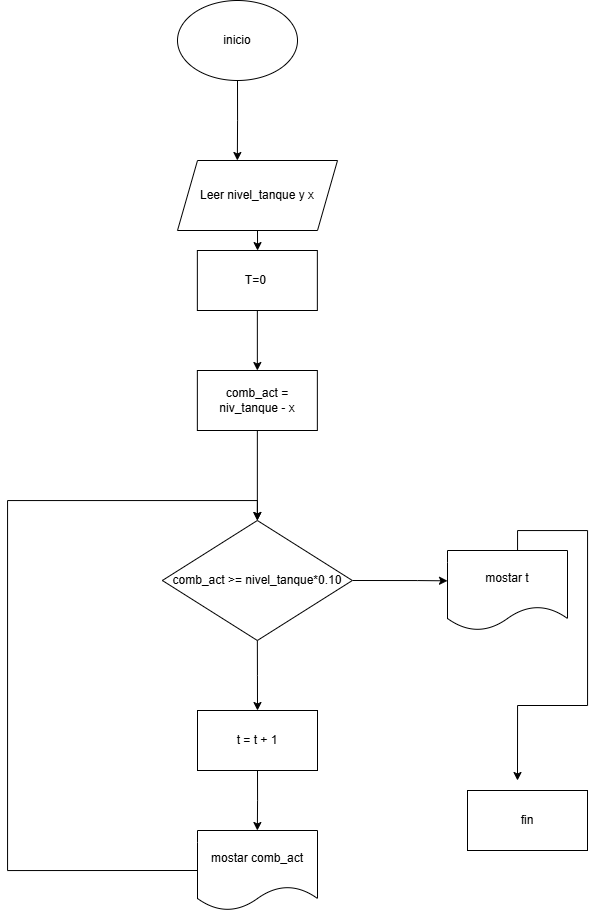

The diagram above was exported from draw.io. Its source (the exported page's mxGraphModel, read from the mxfile embedded in the PNG):
<mxGraphModel dx="925" dy="491" grid="1" gridSize="10" guides="1" tooltips="1" connect="1" arrows="1" fold="1" page="1" pageScale="1" pageWidth="1200" pageHeight="1920" math="0" shadow="0">
  <root>
    <mxCell id="0" />
    <mxCell id="1" parent="0" />
    <mxCell id="z0pVor1E3dGEWoLQB-gb-3" edge="1" parent="1" source="z0pVor1E3dGEWoLQB-gb-1" style="edgeStyle=orthogonalEdgeStyle;rounded=0;orthogonalLoop=1;jettySize=auto;html=1;exitX=0.5;exitY=1;exitDx=0;exitDy=0;">
      <mxGeometry relative="1" as="geometry">
        <mxPoint x="549.8518518518517" y="220" as="targetPoint" />
      </mxGeometry>
    </mxCell>
    <mxCell id="z0pVor1E3dGEWoLQB-gb-1" parent="1" style="ellipse;whiteSpace=wrap;html=1;" value="&lt;font dir=&quot;auto&quot; style=&quot;vertical-align: inherit;&quot;&gt;&lt;font dir=&quot;auto&quot; style=&quot;vertical-align: inherit;&quot;&gt;inicio&lt;/font&gt;&lt;/font&gt;" vertex="1">
      <mxGeometry height="80" width="120" x="490" y="60" as="geometry" />
    </mxCell>
    <mxCell id="z0pVor1E3dGEWoLQB-gb-5" edge="1" parent="1" source="z0pVor1E3dGEWoLQB-gb-4" style="edgeStyle=orthogonalEdgeStyle;rounded=0;orthogonalLoop=1;jettySize=auto;html=1;exitX=0.5;exitY=1;exitDx=0;exitDy=0;" target="z0pVor1E3dGEWoLQB-gb-6">
      <mxGeometry relative="1" as="geometry">
        <mxPoint x="569.8518518518517" y="340" as="targetPoint" />
      </mxGeometry>
    </mxCell>
    <mxCell id="z0pVor1E3dGEWoLQB-gb-4" parent="1" style="shape=parallelogram;perimeter=parallelogramPerimeter;whiteSpace=wrap;html=1;fixedSize=1;" value="&lt;font dir=&quot;auto&quot; style=&quot;vertical-align: inherit;&quot;&gt;&lt;font dir=&quot;auto&quot; style=&quot;vertical-align: inherit;&quot;&gt;&lt;font dir=&quot;auto&quot; style=&quot;vertical-align: inherit;&quot;&gt;&lt;font dir=&quot;auto&quot; style=&quot;vertical-align: inherit;&quot;&gt;Leer nivel_tanque y x&lt;/font&gt;&lt;/font&gt;&lt;/font&gt;&lt;/font&gt;" vertex="1">
      <mxGeometry height="70" width="160" x="490" y="220" as="geometry" />
    </mxCell>
    <mxCell id="z0pVor1E3dGEWoLQB-gb-7" edge="1" parent="1" source="z0pVor1E3dGEWoLQB-gb-6" style="edgeStyle=orthogonalEdgeStyle;rounded=0;orthogonalLoop=1;jettySize=auto;html=1;exitX=0.5;exitY=1;exitDx=0;exitDy=0;">
      <mxGeometry relative="1" as="geometry">
        <mxPoint x="569.8518518518517" y="430" as="targetPoint" />
      </mxGeometry>
    </mxCell>
    <mxCell id="z0pVor1E3dGEWoLQB-gb-6" parent="1" style="rounded=0;whiteSpace=wrap;html=1;" value="&lt;font dir=&quot;auto&quot; style=&quot;vertical-align: inherit;&quot;&gt;&lt;font dir=&quot;auto&quot; style=&quot;vertical-align: inherit;&quot;&gt;T=0&amp;nbsp;&lt;/font&gt;&lt;/font&gt;" vertex="1">
      <mxGeometry height="60" width="120" x="509.85185185185173" y="310" as="geometry" />
    </mxCell>
    <mxCell id="z0pVor1E3dGEWoLQB-gb-12" edge="1" parent="1" source="z0pVor1E3dGEWoLQB-gb-9" style="edgeStyle=orthogonalEdgeStyle;rounded=0;orthogonalLoop=1;jettySize=auto;html=1;exitX=0.5;exitY=1;exitDx=0;exitDy=0;entryX=0.5;entryY=0;entryDx=0;entryDy=0;" target="z0pVor1E3dGEWoLQB-gb-10">
      <mxGeometry relative="1" as="geometry" />
    </mxCell>
    <mxCell id="z0pVor1E3dGEWoLQB-gb-17" edge="1" parent="1" source="z0pVor1E3dGEWoLQB-gb-9" style="edgeStyle=orthogonalEdgeStyle;rounded=0;orthogonalLoop=1;jettySize=auto;html=1;exitX=1;exitY=0.5;exitDx=0;exitDy=0;">
      <mxGeometry relative="1" as="geometry">
        <Array as="points">
          <mxPoint x="730" y="640" />
          <mxPoint x="730" y="640" />
        </Array>
        <mxPoint x="760" y="640.3333333333333" as="targetPoint" />
      </mxGeometry>
    </mxCell>
    <mxCell id="z0pVor1E3dGEWoLQB-gb-9" parent="1" style="rhombus;whiteSpace=wrap;html=1;" value="&lt;font dir=&quot;auto&quot; style=&quot;vertical-align: inherit;&quot;&gt;&lt;font dir=&quot;auto&quot; style=&quot;vertical-align: inherit;&quot;&gt;comb_act &amp;gt;= nivel_tanque*0.10&lt;/font&gt;&lt;/font&gt;" vertex="1">
      <mxGeometry height="120" width="190" x="474.85" y="580" as="geometry" />
    </mxCell>
    <mxCell id="z0pVor1E3dGEWoLQB-gb-13" edge="1" parent="1" source="z0pVor1E3dGEWoLQB-gb-10" style="edgeStyle=orthogonalEdgeStyle;rounded=0;orthogonalLoop=1;jettySize=auto;html=1;exitX=0.5;exitY=1;exitDx=0;exitDy=0;">
      <mxGeometry relative="1" as="geometry">
        <mxPoint x="569.8518518518517" y="890" as="targetPoint" />
      </mxGeometry>
    </mxCell>
    <mxCell id="z0pVor1E3dGEWoLQB-gb-10" parent="1" style="rounded=0;whiteSpace=wrap;html=1;" value="t = t + 1" vertex="1">
      <mxGeometry height="60" width="120" x="510" y="770" as="geometry" />
    </mxCell>
    <mxCell id="z0pVor1E3dGEWoLQB-gb-22" edge="1" parent="1" source="z0pVor1E3dGEWoLQB-gb-14" style="edgeStyle=orthogonalEdgeStyle;rounded=0;orthogonalLoop=1;jettySize=auto;html=1;exitX=0;exitY=0.5;exitDx=0;exitDy=0;entryX=0.5;entryY=0;entryDx=0;entryDy=0;" target="z0pVor1E3dGEWoLQB-gb-9">
      <mxGeometry relative="1" as="geometry">
        <Array as="points">
          <mxPoint x="320" y="930" />
          <mxPoint x="320" y="560" />
          <mxPoint x="570" y="560" />
        </Array>
      </mxGeometry>
    </mxCell>
    <mxCell id="z0pVor1E3dGEWoLQB-gb-14" parent="1" style="shape=document;whiteSpace=wrap;html=1;boundedLbl=1;" value="mostar comb_act" vertex="1">
      <mxGeometry height="80" width="120" x="510" y="890" as="geometry" />
    </mxCell>
    <mxCell id="z0pVor1E3dGEWoLQB-gb-20" edge="1" parent="1" source="z0pVor1E3dGEWoLQB-gb-18" style="edgeStyle=orthogonalEdgeStyle;rounded=0;orthogonalLoop=1;jettySize=auto;html=1;exitX=0.5;exitY=0;exitDx=0;exitDy=0;">
      <mxGeometry relative="1" as="geometry">
        <Array as="points">
          <mxPoint x="830" y="610" />
          <mxPoint x="830" y="590" />
          <mxPoint x="900" y="590" />
          <mxPoint x="900" y="765" />
          <mxPoint x="830" y="765" />
        </Array>
        <mxPoint x="830" y="840" as="targetPoint" />
      </mxGeometry>
    </mxCell>
    <mxCell id="z0pVor1E3dGEWoLQB-gb-18" parent="1" style="shape=document;whiteSpace=wrap;html=1;boundedLbl=1;" value="mostar t" vertex="1">
      <mxGeometry height="80" width="120" x="760" y="610" as="geometry" />
    </mxCell>
    <mxCell id="z0pVor1E3dGEWoLQB-gb-21" parent="1" style="rounded=0;whiteSpace=wrap;html=1;" value="fin" vertex="1">
      <mxGeometry height="60" width="120" x="780" y="850" as="geometry" />
    </mxCell>
    <mxCell id="z0pVor1E3dGEWoLQB-gb-24" edge="1" parent="1" source="z0pVor1E3dGEWoLQB-gb-23" style="edgeStyle=orthogonalEdgeStyle;rounded=0;orthogonalLoop=1;jettySize=auto;html=1;exitX=0.5;exitY=1;exitDx=0;exitDy=0;entryX=0.5;entryY=0;entryDx=0;entryDy=0;" target="z0pVor1E3dGEWoLQB-gb-9">
      <mxGeometry relative="1" as="geometry" />
    </mxCell>
    <mxCell id="z0pVor1E3dGEWoLQB-gb-23" parent="1" style="rounded=0;whiteSpace=wrap;html=1;" value="comb_act = niv_tanque - x" vertex="1">
      <mxGeometry height="60" width="120" x="509.85" y="430" as="geometry" />
    </mxCell>
  </root>
</mxGraphModel>